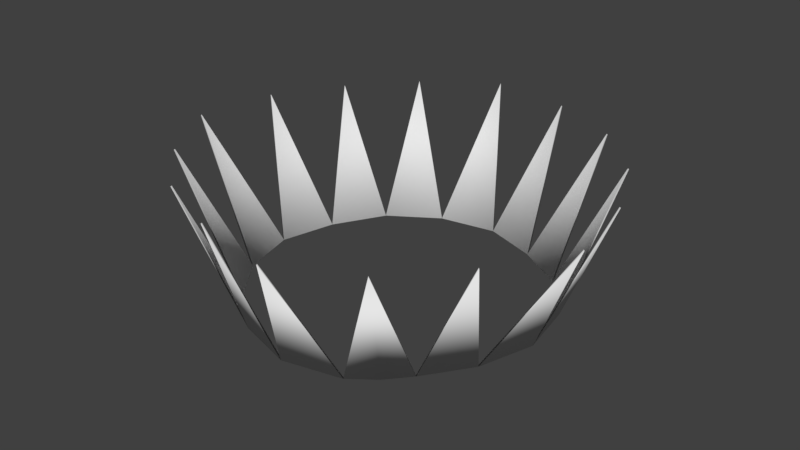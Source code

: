 # Source: bling.blend  (saved by Blender 2.79.0; exported with 4.5.12 LTS)
import bpy
from mathutils import Matrix  # noqa: F401  (used for matrix-valued properties, if any)

bpy.ops.wm.read_factory_settings(use_empty=True)
scene = bpy.context.scene
scene.name = 'Scene'

# ---- collections
col_collection_1 = bpy.data.collections.new('Collection 1'); scene.collection.children.link(col_collection_1)

# ---- world
world_world = bpy.data.worlds.new('World'); scene.world = world_world
world_world.color = (0.05088, 0.05088, 0.05088)
world_world.use_sun_shadow = False
world_world.sun_shadow_jitter_overblur = 0.0
world_world.cycles.sampling_method = 'MANUAL'

# ---- meshes
me_circle = bpy.data.meshes.new('Circle')
me_circle.from_pydata([(-0.5019, 1.092, -0.004682), (-0.05609, -1.164, -0.004682), (0.5747, -0.9182, -0.004682), (0.8595, 0.6532, -0.004682), (-0.05512, 1.174, -0.004682), (-0.3823, 1.669, 1.01), (-0.9163, 1.303, 1.01), (-0.882, 0.8408, -0.004682), (-1.305, 0.8449, 1.01), (-1.108, 0.4462, -0.004682), (-1.606, 0.3265, 1.01), (-1.218, 0.01335, -0.004682), (-1.698, -0.2995, 1.01), (-1.105, -0.4247, -0.004682), (-1.347, -0.8478, 1.01), (-0.8393, -0.7772, -0.004682), (-0.8989, -1.25, 1.01), (-0.4895, -1.037, -0.004682), (-0.3513, -1.475, 1.01), (0.2711, -1.615, 1.01), (0.3882, -1.06, -0.004682), (0.8397, -1.319, 1.01), (0.7218, -0.7493, -0.004682), (1.251, -0.856, 1.01), (0.9587, -0.4108, -0.004682), (1.587, -0.2995, 1.01), (1.089, 0.01049, -0.004682), (1.466, 0.3178, 1.01), (1.01, 0.4527, -0.004682), (1.216, 0.8628, 1.01), (0.7363, 0.8012, -0.004682), (0.8011, 1.296, 1.01), (0.3683, 1.028, -0.004682), (0.2521, 1.565, 1.01)], [], [(7, 0, 6), (20, 1, 19), (4, 32, 33), (9, 7, 8), (2, 20, 21), (11, 9, 10), (24, 22, 23), (13, 11, 12), (26, 24, 25), (15, 13, 14), (28, 26, 27), (17, 15, 16), (3, 28, 29), (0, 4, 5), (1, 17, 18), (32, 30, 31), (2, 21, 22), (3, 29, 30)])
me_circle.polygons.foreach_set('use_smooth', [True] * 18)
me_circle.use_remesh_preserve_volume = False
me_circle.use_remesh_preserve_attributes = False
me_circle.use_mirror_vertex_groups = False
me_circle.update()

# ---- objects
ob_circle = bpy.data.objects.new('Circle', me_circle)

# ---- transforms, parenting, visibility, modifiers, constraints
ob_circle.location = (0.0, 0.0, 0.0)
ob_circle.lineart.crease_threshold = 0.0
_m = ob_circle.modifiers.new('Solidify', 'SOLIDIFY')
_m.nonmanifold_thickness_mode = 'FIXED'
_m.nonmanifold_merge_threshold = 0.0003

# ---- collection membership
col_collection_1.objects.link(ob_circle)

# ---- scene / render settings (as saved in the file)
scene.frame_start = 1; scene.frame_end = 250; scene.frame_set(1)
scene.render.engine = 'BLENDER_EEVEE_NEXT'
scene.render.resolution_percentage = 50
scene.render.dither_intensity = 0.0
scene.cycles.use_denoising = False
scene.cycles.samples = 128
scene.cycles.sampling_pattern = 'TABULATED_SOBOL'
scene.cycles.use_adaptive_sampling = False
scene.cycles.use_light_tree = False
scene.cycles.blur_glossy = 0.0
scene.cycles.sample_clamp_indirect = 0.0
scene.view_settings.view_transform = 'Standard'
bpy.context.view_layer.update()

# ---- added for rendering (the .blend has no active camera and no usable light): camera, sun
cam_auto = bpy.data.cameras.new('AutoCamera')
cam_auto.lens = 50.0
cam_auto.sensor_width = 36.0
cam_auto.clip_end = 1000.0
ob_auto_camera = bpy.data.objects.new('AutoCamera', cam_auto)
scene.collection.objects.link(ob_auto_camera)
ob_auto_camera.location = (4.36605, -5.27893, 4.03772)
ob_auto_camera.rotation_euler = (1.09748, -7.21219e-08, 0.694738)
scene.camera = ob_auto_camera
light_auto_sun = bpy.data.lights.new('AutoSun', 'SUN')
light_auto_sun.energy = 3.0
light_auto_sun.angle = 0.0523599
ob_auto_sun = bpy.data.objects.new('AutoSun', light_auto_sun)
scene.collection.objects.link(ob_auto_sun)
ob_auto_sun.rotation_euler = (0.872665, 0.174533, 0.523599)
bpy.context.view_layer.update()
